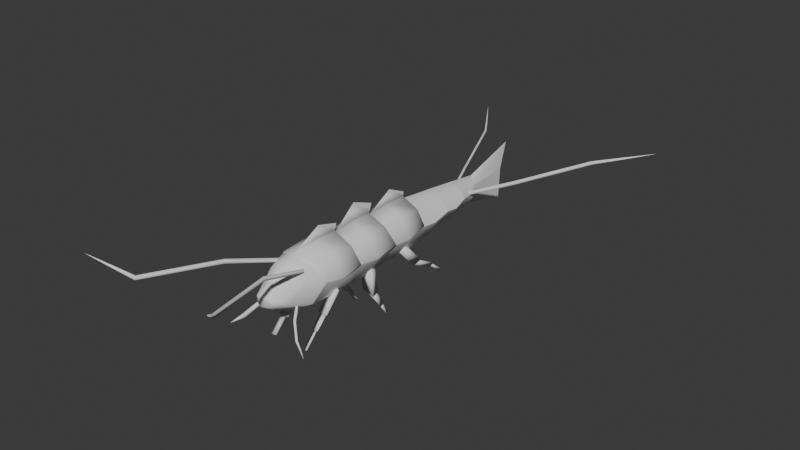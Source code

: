 # Source: mdl_enm_goldsilverfish.blend  (saved by Blender 4.5.90; exported with 4.5.12 LTS)
import bpy
from mathutils import Matrix  # noqa: F401  (used for matrix-valued properties, if any)

bpy.ops.wm.read_factory_settings(use_empty=True)
scene = bpy.context.scene
scene.name = 'Scene'

# ---- world
world_world = bpy.data.worlds.new('World'); scene.world = world_world
world_world.use_nodes = True; world_world.node_tree.nodes.clear()
_N = world_world.node_tree.nodes; _L = world_world.node_tree.links
n0 = _N.new('ShaderNodeOutputWorld'); n0.name = 'World Output'; n0.location = (200, 100)
n1 = _N.new('ShaderNodeBackground'); n1.name = 'Background'; n1.location = (-200, 100)
n1.inputs[0].default_value = (0.05088, 0.05088, 0.05088, 1.0)
_L.new(n1.outputs[0], n0.inputs[0])
n0.is_active_output = True
world_world.color = (0.05088, 0.05088, 0.05088)
world_world.sun_shadow_jitter_overblur = 0.0

# ---- meshes
me_cube_001 = bpy.data.meshes.new('Cube.001')
me_cube_001.from_pydata([(0.0, 10.21, 0.09405), (0.9402, -0.767, 0.1567), (1.052, 0.7748, 0.2033), (0.7238, -1.222, -0.5354), (0.6178, -1.152, 0.8415), (0.7414, 0.6682, 0.823), (0.0, 0.6722, 1.154), (0.0, -1.463, -0.9242), (0.0, -1.287, 1.057), (0.0, -2.852, 0.1725), (1.043, 2.597, 0.1776), (0.6447, 2.36, -0.5589), (0.6649, 2.453, 0.7966), (0.0, 2.388, 1.144), (0.8836, 4.332, 0.1835), (0.6001, 4.276, 0.7578), (0.0, 4.032, -0.8897), (0.0, 4.21, 1.11), (0.2438, -2.743, 0.1115), (0.5909, -2.062, -0.2373), (0.0, -2.192, -0.6261), (0.0, -1.812, 0.9451), (0.2089, 8.226, 0.08831), (0.2087, 8.232, -0.3213), (0.1598, 8.229, 0.2355), (0.0, 10.15, -1.114), (0.0, 10.52, 1.157), (0.7469, 5.885, 0.1079), (0.0, 5.7, 0.846), (0.0, 5.741, -0.7806), (0.5037, 5.797, 0.5151), (0.5221, 5.814, -0.4131), (0.5824, 7.115, 0.1152), (0.0, 6.997, -0.7004), (0.0, 7.014, 0.6719), (0.393, 7.086, 0.3839), (0.4259, 7.001, -0.3587), (0.4368, -2.096, 0.3378), (0.7104, -1.622, 0.5176), (0.4409, -1.885, 0.6645), (0.6914, -1.76, 0.2012), (0.6255, -1.838, 0.4421), (0.0, -2.838, -0.1658), (0.2174, -2.726, -0.1554), (0.306, -1.813, 0.8803), (0.3193, -2.599, -0.1483), (0.9868, 0.8004, 0.1895), (0.0, 0.6929, 1.073), (0.6525, 0.6889, 0.7416), (0.0, 0.5265, -0.9265), (0.7724, 0.6102, -0.5589), (0.9764, 2.606, 0.1481), (0.0, 2.39, 1.06), (0.0, 2.237, -0.9265), (0.6094, 2.477, 0.7397), (0.6351, -1.08, 0.8791), (0.9873, -0.694, 0.2016), (0.0, -1.216, 1.084), (0.9409, 2.574, 0.07414), (0.9536, 0.7736, 0.07355), (0.0, 4.196, 1.02), (0.5518, 4.301, 0.7037), (0.6839, 4.106, -0.5222), (0.8385, 4.308, 0.1052), (0.0, 0.7502, 1.399), (0.0, 2.521, 1.475), (0.0, 4.237, 1.276), (0.0, 8.276, 0.4947), (0.0, 8.243, -0.6159), (0.6887, -0.2059, 0.8961), (1.041, 0.02925, 0.0614), (0.0, -0.2719, 1.181), (0.9721, 0.003201, -0.05359), (0.7502, -0.2589, -0.5913), (0.0, -0.4172, -0.9929), (1.037, 1.687, 0.04306), (0.0, 1.54, 1.172), (0.6582, 1.571, 0.8107), (0.7112, 1.485, -0.6014), (0.9651, 1.662, -0.07361), (0.0, 1.382, -0.9923), (0.9497, 3.458, 0.0243), (0.0, 3.134, -0.9726), (0.0, 3.3, 1.147), (0.6038, 3.377, 0.7892), (0.9156, 3.43, -0.05669), (0.6671, 3.233, -0.5818), (0.0, -0.1097, 1.656), (0.0, 1.614, 1.834), (0.0, 3.463, 1.651), (0.0, 4.948, 0.9331), (0.5277, 5.049, 0.6094), (0.0, 6.357, 0.7589), (0.4483, 6.442, 0.4495), (0.474, 6.408, -0.3859), (0.6647, 6.492, -0.02789), (0.0, 6.369, -0.7405), (0.3957, 7.694, -0.02221), (0.0, 7.645, 0.5833), (0.2764, 7.658, 0.3097), (0.3173, 7.617, -0.34), (0.0, 7.62, -0.6582), (0.7844, 5.081, -0.02514), (0.0, 4.886, -0.8352), (0.603, 4.96, -0.4676)], [], [(83, 84, 15, 17), (76, 77, 12, 13), (56, 55, 4, 1), (77, 75, 10, 12), (55, 57, 8, 4), (84, 81, 14, 15), (7, 3, 19, 20), (40, 3, 1), (78, 80, 53, 11), (75, 79, 58, 10), (98, 99, 24, 67), (99, 97, 22, 24), (86, 82, 16, 62), (81, 85, 63, 14), (19, 45, 20), (1, 4, 38, 40), (0, 26, 24, 22), (25, 0, 22, 23), (100, 101, 68, 23), (97, 100, 23, 22), (62, 16, 103, 104), (91, 102, 27, 30), (90, 91, 30, 28), (95, 94, 36, 32), (94, 96, 33, 36), (93, 95, 32, 35), (92, 93, 35, 34), (38, 39, 41), (37, 40, 41), (41, 40, 38), (41, 39, 37), (18, 37, 39), (3, 40, 19), (4, 44, 39), (40, 18, 19), (18, 44, 21, 9), (42, 43, 18, 9), (20, 43, 42), (20, 45, 43), (44, 18, 39), (44, 8, 21), (8, 44, 4), (45, 18, 43), (45, 19, 18), (39, 38, 4), (37, 18, 40), (2, 59, 46), (5, 2, 46, 48), (6, 5, 48, 47), (10, 58, 51), (12, 10, 51, 54), (13, 12, 54, 52), (69, 71, 57, 55), (73, 72, 1, 3), (74, 73, 3, 7), (70, 69, 55, 56), (72, 59, 2, 70), (27, 102, 104, 31), (79, 59, 50, 78), (17, 15, 61, 60), (15, 14, 63, 61), (85, 58, 11, 86), (57, 71, 87), (52, 83, 89), (47, 76, 88), (67, 24, 26), (23, 68, 25), (1, 72, 70, 56), (2, 5, 69, 70), (49, 50, 73, 74), (50, 59, 72, 73), (5, 6, 71, 69), (58, 79, 78, 11), (46, 59, 79, 75), (50, 49, 80, 78), (48, 46, 75, 77), (47, 48, 77, 76), (63, 85, 86, 62), (51, 58, 85, 81), (11, 53, 82, 86), (54, 51, 81, 84), (52, 54, 84, 83), (87, 71, 6, 64), (88, 76, 13, 65), (89, 83, 17, 66), (60, 61, 91, 90), (61, 63, 102, 91), (28, 30, 93, 92), (30, 27, 95, 93), (31, 29, 96, 94), (27, 31, 94, 95), (32, 36, 100, 97), (36, 33, 101, 100), (35, 32, 97, 99), (34, 35, 99, 98), (104, 103, 29, 31), (104, 102, 63, 62)])
me_cube_001.polygons.foreach_set('use_smooth', [True] * 97)
_k = set([(0, 25), (0, 26), (1, 3), (1, 4), (1, 72), (3, 7), (4, 8), (9, 18), (11, 53), (11, 58), (16, 62), (18, 45), (22, 24), (22, 97), (24, 67), (25, 68), (26, 67), (27, 30), (27, 31), (27, 95), (27, 102), (28, 30), (29, 31), (32, 35), (32, 36), (32, 95), (32, 97), (33, 36), (34, 35), (37, 39), (37, 40), (38, 39), (38, 40), (46, 48), (46, 59), (47, 48), (49, 50), (50, 59), (51, 54), (51, 58), (52, 54), (58, 79), (58, 85), (59, 72), (59, 79), (60, 61), (61, 63), (62, 63), (63, 85), (63, 102)])
me_cube_001.attributes.new('sharp_edge', 'BOOLEAN', 'EDGE').data.foreach_set('value', [ (min(e.vertices), max(e.vertices)) in _k for e in me_cube_001.edges])
_uv = me_cube_001.uv_layers.new(name='UVMap')
_uv.uv.foreach_set('vector', [0.75, 0.5, 0.625, 0.5, 0.625, 0.5, 0.75, 0.5, 0.75, 0.5, 0.625, 0.5, 0.625, 0.5, 0.75, 0.5, 0.5, 0.7379, 0.625, 0.7379, 0.625, 0.75, 0.5, 0.75, 0.625, 0.5, 0.5, 0.5, 0.5, 0.5, 0.625, 0.5, 0.625, 0.7379, 0.75, 0.7379, 0.75, 0.75, 0.625, 0.75, 0.625, 0.5, 0.5, 0.5, 0.5, 0.5, 0.625, 0.5, 0.25, 0.75, 0.375, 0.75, 0.375, 0.75, 0.25, 0.75, 0.5641, 0.75, 0.375, 0.75, 0.5, 0.75, 0.375, 0.5, 0.25, 0.5, 0.25, 0.5, 0.375, 0.5, 0.5, 0.5, 0.482, 0.5, 0.4834, 0.5, 0.5, 0.5, 0.75, 0.5, 0.625, 0.5, 0.625, 0.5, 0.75, 0.5, 0.625, 0.5, 0.5, 0.5, 0.5, 0.5, 0.625, 0.5, 0.375, 0.5, 0.25, 0.5, 0.25, 0.5, 0.375, 0.5, 0.5, 0.5, 0.4864, 0.5, 0.4861, 0.5, 0.5, 0.5, 0.375, 0.75, 0.4533, 0.7674, 0.375, 0.875, 0.5, 0.75, 0.625, 0.75, 0.625, 0.75, 0.5641, 0.75, 0.5, 0.375, 0.625, 0.375, 0.625, 0.5, 0.5, 0.5, 0.375, 0.375, 0.5, 0.375, 0.5, 0.5, 0.375, 0.5, 0.375, 0.5, 0.25, 0.5, 0.25, 0.5, 0.375, 0.5, 0.5, 0.5, 0.375, 0.5, 0.375, 0.5, 0.5, 0.5, 0.375, 0.5, 0.25, 0.5, 0.25, 0.5, 0.375, 0.5, 0.625, 0.5, 0.5, 0.5, 0.5, 0.5, 0.625, 0.5, 0.75, 0.5, 0.625, 0.5, 0.625, 0.5, 0.75, 0.5, 0.5, 0.5, 0.375, 0.5, 0.375, 0.5, 0.5, 0.5, 0.375, 0.5, 0.25, 0.5, 0.25, 0.5, 0.375, 0.5, 0.625, 0.5, 0.5, 0.5, 0.5, 0.5, 0.625, 0.5, 0.75, 0.5, 0.625, 0.5, 0.625, 0.5, 0.75, 0.5, 0.625, 0.75, 0.6963, 0.75, 0.625, 0.75, 0.625, 0.75, 0.5641, 0.75, 0.625, 0.75, 0.625, 0.75, 0.5641, 0.75, 0.625, 0.75, 0.625, 0.75, 0.6963, 0.75, 0.625, 0.75, 0.5, 0.75, 0.625, 0.75, 0.6963, 0.75, 0.375, 0.75, 0.5641, 0.75, 0.375, 0.75, 0.625, 0.75, 0.7114, 0.75, 0.6963, 0.75, 0.5641, 0.75, 0.5, 0.75, 0.375, 0.75, 0.5, 0.75, 0.6762, 0.7852, 0.625, 0.875, 0.5, 0.875, 0.4766, 0.875, 0.4736, 0.798, 0.5, 0.75, 0.5, 0.875, 0.375, 0.875, 0.4736, 0.798, 0.4766, 0.875, 0.375, 0.875, 0.4533, 0.7674, 0.4736, 0.798, 0.6762, 0.7852, 0.5, 0.75, 0.6963, 0.75, 0.7114, 0.75, 0.75, 0.75, 0.75, 0.75, 0.75, 0.75, 0.7114, 0.75, 0.625, 0.75, 0.4533, 0.7674, 0.5, 0.75, 0.4736, 0.798, 0.4533, 0.7674, 0.375, 0.75, 0.5, 0.75, 0.6963, 0.75, 0.625, 0.75, 0.625, 0.75, 0.625, 0.75, 0.5, 0.75, 0.5641, 0.75, 0.5, 0.5, 0.4806, 0.5, 0.5, 0.5, 0.625, 0.5, 0.5, 0.5, 0.5, 0.5, 0.625, 0.5, 0.75, 0.5, 0.625, 0.5, 0.625, 0.5, 0.75, 0.5, 0.5, 0.5, 0.4866, 0.5, 0.5, 0.5, 0.625, 0.5, 0.5, 0.5, 0.5, 0.5, 0.625, 0.5, 0.75, 0.5, 0.625, 0.5, 0.625, 0.5, 0.75, 0.5, 0.625, 0.6189, 0.75, 0.6189, 0.75, 0.7379, 0.625, 0.7379, 0.375, 0.6189, 0.4833, 0.6189, 0.4853, 0.7379, 0.375, 0.7379, 0.25, 0.6189, 0.375, 0.6189, 0.375, 0.7379, 0.25, 0.7379, 0.5, 0.6189, 0.625, 0.6189, 0.625, 0.7379, 0.5, 0.7379, 0.4833, 0.6189, 0.4813, 0.5, 0.5, 0.5, 0.5, 0.6189, 0.5, 0.5, 0.4913, 0.5, 0.375, 0.5, 0.375, 0.5, 0.482, 0.5, 0.4806, 0.5, 0.375, 0.5, 0.375, 0.5, 0.75, 0.5, 0.625, 0.5, 0.625, 0.5, 0.75, 0.5, 0.625, 0.5, 0.5, 0.5, 0.5, 0.5, 0.625, 0.5, 0.4864, 0.5, 0.4866, 0.5, 0.375, 0.5, 0.375, 0.5, 0.75, 0.7379, 0.75, 0.6189, 0.75, 0.6222, 0.75, 0.5, 0.75, 0.5, 0.75, 0.5, 0.75, 0.5, 0.75, 0.5, 0.75, 0.5, 0.75, 0.5, 0.625, 0.5, 0.75, 0.5, 0.375, 0.5, 0.25, 0.5, 0.25, 0.5, 0.4853, 0.7379, 0.4833, 0.6189, 0.5, 0.6189, 0.5, 0.7379, 0.5, 0.5, 0.625, 0.5, 0.625, 0.6189, 0.5, 0.6189, 0.25, 0.5, 0.375, 0.5, 0.375, 0.6189, 0.25, 0.6189, 0.375, 0.5, 0.4813, 0.5, 0.4833, 0.6189, 0.375, 0.6189, 0.625, 0.5, 0.75, 0.5, 0.75, 0.6189, 0.625, 0.6189, 0.4834, 0.5, 0.482, 0.5, 0.375, 0.5, 0.375, 0.5, 0.5, 0.5, 0.4806, 0.5, 0.482, 0.5, 0.5, 0.5, 0.375, 0.5, 0.25, 0.5, 0.25, 0.5, 0.375, 0.5, 0.625, 0.5, 0.5, 0.5, 0.5, 0.5, 0.625, 0.5, 0.75, 0.5, 0.625, 0.5, 0.625, 0.5, 0.75, 0.5, 0.4861, 0.5, 0.4864, 0.5, 0.375, 0.5, 0.375, 0.5, 0.5, 0.5, 0.4866, 0.5, 0.4864, 0.5, 0.5, 0.5, 0.375, 0.5, 0.25, 0.5, 0.25, 0.5, 0.375, 0.5, 0.625, 0.5, 0.5, 0.5, 0.5, 0.5, 0.625, 0.5, 0.75, 0.5, 0.625, 0.5, 0.625, 0.5, 0.75, 0.5, 0.75, 0.6222, 0.75, 0.6189, 0.75, 0.5, 0.75, 0.5, 0.75, 0.5, 0.75, 0.5, 0.75, 0.5, 0.75, 0.5, 0.75, 0.5, 0.75, 0.5, 0.75, 0.5, 0.75, 0.5, 0.75, 0.5, 0.625, 0.5, 0.625, 0.5, 0.75, 0.5, 0.625, 0.5, 0.5, 0.5, 0.5, 0.5, 0.625, 0.5, 0.75, 0.5, 0.625, 0.5, 0.625, 0.5, 0.75, 0.5, 0.625, 0.5, 0.5, 0.5, 0.5, 0.5, 0.625, 0.5, 0.375, 0.5, 0.25, 0.5, 0.25, 0.5, 0.375, 0.5, 0.5, 0.5, 0.375, 0.5, 0.375, 0.5, 0.5, 0.5, 0.5, 0.5, 0.375, 0.5, 0.375, 0.5, 0.5, 0.5, 0.375, 0.5, 0.25, 0.5, 0.25, 0.5, 0.375, 0.5, 0.625, 0.5, 0.5, 0.5, 0.5, 0.5, 0.625, 0.5, 0.75, 0.5, 0.625, 0.5, 0.625, 0.5, 0.75, 0.5, 0.375, 0.5, 0.25, 0.5, 0.25, 0.5, 0.375, 0.5, 0.375, 0.5, 0.4913, 0.5, 0.4826, 0.5, 0.375, 0.5])
me_cube_001.update()
me_cube_002 = bpy.data.meshes.new('Cube.002')
me_cube_002.from_pydata([(0.7447, -0.0988, -0.3957), (0.6795, 1.506, -0.3955), (0.6795, 2.437, -2.586), (0.658, 3.24, -0.348), (0.658, 3.988, -1.184), (0.658, 4.912, -1.687), (0.6795, 1.667, -1.446), (0.7447, -1.177, -1.566), (0.7447, -1.67, -2.079), (0.658, 5.538, -2.2), (0.6795, 2.098, -2.062), (0.7447, -0.7669, -1.145), (0.4517, -0.7089, -1.167), (0.8353, -0.6371, -1.235), (0.9315, -0.8727, -1.04), (0.5476, -0.7507, -1.194), (0.8033, -0.7046, -1.242), (0.8675, -0.8606, -1.112), (0.5476, -1.131, -1.584), (0.8033, -1.085, -1.632), (0.8675, -1.241, -1.502), (0.6436, -1.168, -1.605), (0.7714, -1.146, -1.63), (0.8035, -1.229, -1.571), (0.6436, -1.632, -2.089), (0.7714, -1.609, -2.113), (0.8035, -1.693, -2.054), (0.5869, 2.404, -2.547), (0.7585, 2.471, -2.539), (0.7722, 2.361, -2.569), (0.5869, 2.109, -2.091), (0.7585, 2.176, -2.082), (0.7722, 2.066, -2.113), (0.4678, 2.065, -2.033), (0.8112, 2.182, -1.99), (0.8386, 1.983, -2.083), (0.4678, 1.672, -1.472), (0.8112, 1.789, -1.429), (0.8386, 1.59, -1.521), (0.3488, 1.635, -1.404), (0.8638, 1.836, -1.376), (0.905, 1.501, -1.44), (0.3488, 1.491, -0.4649), (0.8638, 1.692, -0.4363), (0.905, 1.357, -0.5009), (0.4517, -0.1017, -0.4859), (0.8353, -0.02994, -0.5547), (0.9315, -0.2655, -0.3597), (0.3033, 3.968, -1.121), (0.9131, 4.073, -1.06), (0.7735, 3.855, -1.276), (0.4233, 4.019, -1.159), (0.8298, 4.078, -1.126), (0.7368, 3.964, -1.294), (0.5433, 4.928, -1.679), (0.7466, 4.974, -1.671), (0.7, 4.908, -1.75), (0.4233, 4.868, -1.622), (0.8298, 4.927, -1.588), (0.7368, 4.813, -1.756), (0.3033, 3.283, -0.3554), (0.9131, 3.388, -0.2945), (0.7735, 3.17, -0.5101), (0.5433, 5.489, -2.139), (0.7466, 5.535, -2.13), (0.7, 5.469, -2.21), (0.5526, -1.361, 0.7802), (0.6246, -1.382, 0.6575), (0.4807, -1.382, 0.6575), (0.9344, -3.418, 1.378), (0.8576, -3.408, 1.5), (0.7949, -3.453, 1.378), (1.766, -6.166, 1.698), (1.68, -6.151, 1.813), (1.634, -6.224, 1.698), (2.674, -7.123, 2.635), (2.674, -7.123, 2.635), (2.674, -7.123, 2.635), (0.4571, -1.684, -0.3466), (0.5291, -1.636, -0.4614), (0.3852, -1.636, -0.4614), (0.866, -2.109, -0.7353), (0.8667, -2.202, -0.6259), (0.775, -2.22, -0.7353), (1.248, -2.425, -1.158), (1.239, -2.533, -1.062), (1.134, -2.512, -1.158), (1.684, -2.689, -1.507), (1.684, -2.689, -1.507), (1.684, -2.689, -1.507), (0.2758, 7.516, 0.1386), (0.2136, 7.558, 0.01593), (0.3509, 7.515, 0.01593), (1.096, 9.495, 0.03936), (1.142, 9.433, 0.1606), (1.218, 9.42, 0.03936), (2.546, 12.86, 0.1546), (2.576, 12.78, 0.2695), (2.663, 12.78, 0.1546), (4.182, 15.21, 0.227), (4.182, 15.21, 0.227), (4.182, 15.21, 0.227)], [], [(46, 0, 47), (45, 0, 46), (45, 47, 0), (16, 11, 17), (15, 17, 11), (15, 11, 16), (22, 7, 23), (21, 23, 7), (21, 7, 22), (31, 32, 10), (36, 6, 38), (36, 37, 6), (37, 38, 6), (43, 44, 1), (42, 43, 1), (42, 1, 44), (30, 31, 10), (30, 10, 32), (54, 5, 56), (51, 4, 53), (60, 3, 62), (61, 62, 3), (60, 61, 3), (52, 53, 4), (51, 52, 4), (54, 55, 5), (55, 56, 5), (11, 14, 12), (11, 12, 13), (11, 13, 14), (18, 15, 16, 19), (18, 20, 17, 15), (19, 16, 17, 20), (7, 19, 20), (7, 20, 18), (7, 18, 19), (24, 21, 22, 25), (24, 26, 23, 21), (25, 22, 23, 26), (8, 25, 26), (8, 26, 24), (8, 24, 25), (2, 27, 29), (2, 28, 27), (2, 29, 28), (27, 30, 32, 29), (27, 28, 31, 30), (28, 29, 32, 31), (10, 35, 34), (10, 34, 33), (10, 33, 35), (34, 35, 38, 37), (33, 34, 37, 36), (33, 36, 38, 35), (6, 39, 41), (6, 40, 39), (6, 41, 40), (39, 42, 44, 41), (39, 40, 43, 42), (40, 41, 44, 43), (12, 14, 47, 45), (12, 45, 46, 13), (13, 46, 47, 14), (4, 49, 48), (4, 50, 49), (4, 48, 50), (57, 58, 52, 51), (58, 59, 53, 52), (57, 51, 53, 59), (64, 65, 56, 55), (63, 64, 55, 54), (63, 54, 56, 65), (5, 57, 59), (5, 59, 58), (5, 58, 57), (48, 49, 61, 60), (49, 50, 62, 61), (48, 60, 62, 50), (9, 63, 65), (9, 64, 63), (9, 65, 64), (66, 68, 71, 70), (70, 71, 74, 73), (68, 67, 69, 71), (67, 66, 70, 69), (73, 74, 77, 76), (71, 69, 72, 74), (69, 70, 73, 72), (75, 76, 77), (74, 72, 75, 77), (72, 73, 76, 75), (78, 80, 83, 82), (82, 83, 86, 85), (80, 79, 81, 83), (79, 78, 82, 81), (85, 86, 89, 88), (83, 81, 84, 86), (81, 82, 85, 84), (87, 88, 89), (86, 84, 87, 89), (84, 85, 88, 87), (90, 92, 95, 94), (94, 95, 98, 97), (92, 91, 93, 95), (91, 90, 94, 93), (97, 98, 101, 100), (95, 93, 96, 98), (93, 94, 97, 96), (99, 100, 101), (98, 96, 99, 101), (96, 97, 100, 99)])
me_cube_002.polygons.foreach_set('use_smooth', [True] * 111)
_uv = me_cube_002.uv_layers.new(name='UVMap')
_uv.uv.foreach_set('vector', [0.0, 0.0, 0.0, 0.0, 0.0, 0.0, 0.0, 0.0, 0.0, 0.0, 0.0, 0.0, 0.0, 0.0, 0.0, 0.0, 0.0, 0.0, 0.0, 0.0, 0.0, 0.0, 0.0, 0.0, 0.0, 0.0, 0.0, 0.0, 0.0, 0.0, 0.0, 0.0, 0.0, 0.0, 0.0, 0.0, 0.0, 0.0, 0.0, 0.0, 0.0, 0.0, 0.0, 0.0, 0.0, 0.0, 0.0, 0.0, 0.0, 0.0, 0.0, 0.0, 0.0, 0.0, 0.0, 0.0, 0.0, 0.0, 0.0, 0.0, 0.0, 0.0, 0.0, 0.0, 0.0, 0.0, 0.0, 0.0, 0.0, 0.0, 0.0, 0.0, 0.0, 0.0, 0.0, 0.0, 0.0, 0.0, 0.0, 0.0, 0.0, 0.0, 0.0, 0.0, 0.0, 0.0, 0.0, 0.0, 0.0, 0.0, 0.0, 0.0, 0.0, 0.0, 0.0, 0.0, 0.0, 0.0, 0.0, 0.0, 0.0, 0.0, 0.0, 0.0, 0.0, 0.0, 0.0, 0.0, 0.0, 0.0, 0.0, 0.0, 0.0, 0.0, 0.0, 0.0, 0.0, 0.0, 0.0, 0.0, 0.0, 0.0, 0.0, 0.0, 0.0, 0.0, 0.0, 0.0, 0.0, 0.0, 0.0, 0.0, 0.0, 0.0, 0.0, 0.0, 0.0, 0.0, 0.0, 0.0, 0.0, 0.0, 0.0, 0.0, 0.0, 0.0, 0.0, 0.0, 0.0, 0.0, 0.0, 0.0, 0.0, 0.0, 0.0, 0.0, 0.0, 0.0, 0.0, 0.0, 0.0, 0.0, 0.0, 0.0, 0.0, 0.0, 0.0, 0.0, 0.0, 0.0, 0.0, 0.0, 0.0, 0.0, 0.0, 0.0, 0.0, 0.0, 0.0, 0.0, 0.0, 0.0, 0.0, 0.0, 0.0, 0.0, 0.0, 0.0, 0.0, 0.0, 0.0, 0.0, 0.0, 0.0, 0.0, 0.0, 0.0, 0.0, 0.0, 0.0, 0.0, 0.0, 0.0, 0.0, 0.0, 0.0, 0.0, 0.0, 0.0, 0.0, 0.0, 0.0, 0.0, 0.0, 0.0, 0.0, 0.0, 0.0, 0.0, 0.0, 0.0, 0.0, 0.0, 0.0, 0.0, 0.0, 0.0, 0.0, 0.0, 0.0, 0.0, 0.0, 0.0, 0.0, 0.0, 0.0, 0.0, 0.0, 0.0, 0.0, 0.0, 0.0, 0.0, 0.0, 0.0, 0.0, 0.0, 0.0, 0.0, 0.0, 0.0, 0.0, 0.0, 0.0, 0.0, 0.0, 0.0, 0.0, 0.0, 0.0, 0.0, 0.0, 0.0, 0.0, 0.0, 0.0, 0.0, 0.0, 0.0, 0.0, 0.0, 0.0, 0.0, 0.0, 0.0, 0.0, 0.0, 0.0, 0.0, 0.0, 0.0, 0.0, 0.0, 0.0, 0.0, 0.0, 0.0, 0.0, 0.0, 0.0, 0.0, 0.0, 0.0, 0.0, 0.0, 0.0, 0.0, 0.0, 0.0, 0.0, 0.0, 0.0, 0.0, 0.0, 0.0, 0.0, 0.0, 0.0, 0.0, 0.0, 0.0, 0.0, 0.0, 0.0, 0.0, 0.0, 0.0, 0.0, 0.0, 0.0, 0.0, 0.0, 0.0, 0.0, 0.0, 0.0, 0.0, 0.0, 0.0, 0.0, 0.0, 0.0, 0.0, 0.0, 0.0, 0.0, 0.0, 0.0, 0.0, 0.0, 0.0, 0.0, 0.0, 0.0, 0.0, 0.0, 0.0, 0.0, 0.0, 0.0, 0.0, 0.0, 0.0, 0.0, 0.0, 0.0, 0.0, 0.0, 0.0, 0.0, 0.0, 0.0, 0.0, 0.0, 0.0, 0.0, 0.0, 0.0, 0.0, 0.0, 0.0, 0.0, 0.0, 0.0, 0.0, 0.0, 0.0, 0.0, 0.0, 0.0, 0.0, 0.0, 0.0, 0.0, 0.0, 0.0, 0.0, 0.0, 0.0, 0.0, 0.0, 0.0, 0.0, 0.0, 0.0, 0.0, 0.0, 0.0, 0.0, 0.0, 0.0, 0.0, 0.0, 0.0, 0.0, 0.0, 0.0, 0.0, 0.0, 0.0, 0.0, 0.0, 0.0, 0.0, 0.0, 0.0, 0.0, 0.0, 0.0, 0.0, 0.0, 0.0, 0.0, 0.0, 0.0, 0.0, 0.0, 0.0, 0.0, 0.0, 0.0, 0.0, 0.0, 0.0, 0.0, 0.0, 0.0, 0.0, 0.0, 0.0, 0.0, 0.0, 0.0, 0.0, 0.0, 0.0, 0.0, 0.0, 0.0, 0.0, 0.0, 0.0, 0.0, 0.0, 0.0, 0.0, 0.0, 0.0, 0.0, 0.0, 0.0, 0.0, 0.0, 0.0, 0.0, 0.0, 0.0, 0.0, 0.0, 0.0, 0.0, 0.0, 0.0, 0.0, 0.0, 0.0, 0.0, 0.0, 0.0, 0.0, 0.0, 0.0, 0.0, 0.0, 0.0, 0.0, 0.0, 0.0, 0.0, 0.0, 0.0, 0.0, 0.0, 0.0, 0.0, 0.0, 0.0, 0.0, 0.0, 0.0, 0.0, 0.0, 0.0, 0.0, 0.0, 0.0, 0.0, 0.0, 0.0, 0.0, 0.0, 0.0, 0.0, 0.0, 0.0, 0.0, 0.0, 0.0, 0.0, 0.0, 0.0, 0.0, 0.0, 0.0, 0.0, 0.0, 0.0, 0.0, 0.0, 0.0, 0.0, 0.0, 0.0, 0.0, 0.0, 0.0, 0.0, 0.0, 0.0, 0.0, -5.96e-08, 1.0, 0.3333, 1.0, 0.3333, 1.0, -5.96e-08, 1.0, -5.96e-08, 1.0, 0.3333, 1.0, 0.3333, 1.0, -5.96e-08, 1.0, 0.3333, 1.0, 0.6667, 1.0, 0.6667, 1.0, 0.3333, 1.0, 0.6667, 1.0, 1.0, 1.0, 1.0, 1.0, 0.6667, 1.0, -5.96e-08, 1.0, 0.3333, 1.0, 0.3333, 1.0, -5.96e-08, 1.0, 0.3333, 1.0, 0.6667, 1.0, 0.6667, 1.0, 0.3333, 1.0, 0.6667, 1.0, 1.0, 1.0, 1.0, 1.0, 0.6667, 1.0, 0.4578, 0.13, 0.25, 0.49, 0.04215, 0.13, 0.3333, 1.0, 0.6667, 1.0, 0.6667, 1.0, 0.3333, 1.0, 0.6667, 1.0, 1.0, 1.0, 1.0, 1.0, 0.6667, 1.0, -5.96e-08, 1.0, 0.3333, 1.0, 0.3333, 1.0, -5.96e-08, 1.0, -5.96e-08, 1.0, 0.3333, 1.0, 0.3333, 1.0, -5.96e-08, 1.0, 0.3333, 1.0, 0.6667, 1.0, 0.6667, 1.0, 0.3333, 1.0, 0.6667, 1.0, 1.0, 1.0, 1.0, 1.0, 0.6667, 1.0, -5.96e-08, 1.0, 0.3333, 1.0, 0.3333, 1.0, -5.96e-08, 1.0, 0.3333, 1.0, 0.6667, 1.0, 0.6667, 1.0, 0.3333, 1.0, 0.6667, 1.0, 1.0, 1.0, 1.0, 1.0, 0.6667, 1.0, 0.4578, 0.13, 0.25, 0.49, 0.04215, 0.13, 0.3333, 1.0, 0.6667, 1.0, 0.6667, 1.0, 0.3333, 1.0, 0.6667, 1.0, 1.0, 1.0, 1.0, 1.0, 0.6667, 1.0, -5.96e-08, 1.0, 0.3333, 1.0, 0.3333, 1.0, -5.96e-08, 1.0, -5.96e-08, 1.0, 0.3333, 1.0, 0.3333, 1.0, -5.96e-08, 1.0, 0.3333, 1.0, 0.6667, 1.0, 0.6667, 1.0, 0.3333, 1.0, 0.6667, 1.0, 1.0, 1.0, 1.0, 1.0, 0.6667, 1.0, -5.96e-08, 1.0, 0.3333, 1.0, 0.3333, 1.0, -5.96e-08, 1.0, 0.3333, 1.0, 0.6667, 1.0, 0.6667, 1.0, 0.3333, 1.0, 0.6667, 1.0, 1.0, 1.0, 1.0, 1.0, 0.6667, 1.0, 0.4578, 0.13, 0.25, 0.49, 0.04215, 0.13, 0.3333, 1.0, 0.6667, 1.0, 0.6667, 1.0, 0.3333, 1.0, 0.6667, 1.0, 1.0, 1.0, 1.0, 1.0, 0.6667, 1.0])
me_cube_002.update()

# ---- objects
ob_cube = bpy.data.objects.new('Cube', me_cube_001)
ob_cube_001 = bpy.data.objects.new('Cube.001', me_cube_002)

# ---- transforms, parenting, visibility, modifiers, constraints
ob_cube.location = (0.0, 0.0, 0.0)
_m = ob_cube.modifiers.new('Mirror', 'MIRROR')
_m.use_clip = True
ob_cube_001.location = (0.0, 0.0, 0.0)
_m = ob_cube_001.modifiers.new('Mirror', 'MIRROR')
_m.use_clip = True

# ---- collection membership
scene.collection.objects.link(ob_cube)
scene.collection.objects.link(ob_cube_001)

# ---- scene / render settings (as saved in the file)
scene.frame_start = 1; scene.frame_end = 250; scene.frame_set(1)
scene.render.engine = 'BLENDER_EEVEE_NEXT'
bpy.context.view_layer.update()

# ---- added for rendering (the .blend has no active camera and no usable light): camera, sun
cam_auto = bpy.data.cameras.new('AutoCamera')
cam_auto.lens = 50.0
cam_auto.sensor_width = 36.0
cam_auto.clip_end = 1000.0
ob_auto_camera = bpy.data.objects.new('AutoCamera', cam_auto)
scene.collection.objects.link(ob_auto_camera)
ob_auto_camera.location = (22.5901, -23.0631, 18.0969)
ob_auto_camera.rotation_euler = (1.09748, -7.21219e-08, 0.694738)
scene.camera = ob_auto_camera
light_auto_sun = bpy.data.lights.new('AutoSun', 'SUN')
light_auto_sun.energy = 3.0
light_auto_sun.angle = 0.0523599
ob_auto_sun = bpy.data.objects.new('AutoSun', light_auto_sun)
scene.collection.objects.link(ob_auto_sun)
ob_auto_sun.rotation_euler = (0.872665, 0.174533, 0.523599)
bpy.context.view_layer.update()
